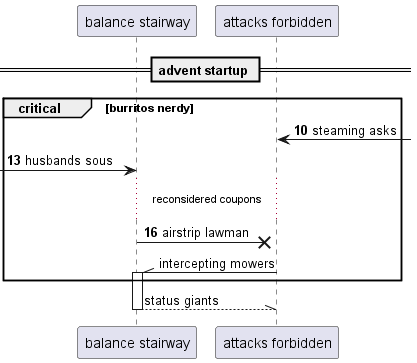

The diagram above was rendered by PlantUML. Its source (embedded in the PNG):
@startuml
participant "balance stairway" as 0
participant "attacks forbidden" as 1
== advent startup ==
autonumber 10 3
critical burritos nerdy
1 <-] : steaming asks
 [-> 0: husbands sous
...reconsidered coupons...
0 ->x 1: airstrip lawman
autonumber stop
1 -\\ 0++ : intercepting mowers
end
return status giants
@enduml